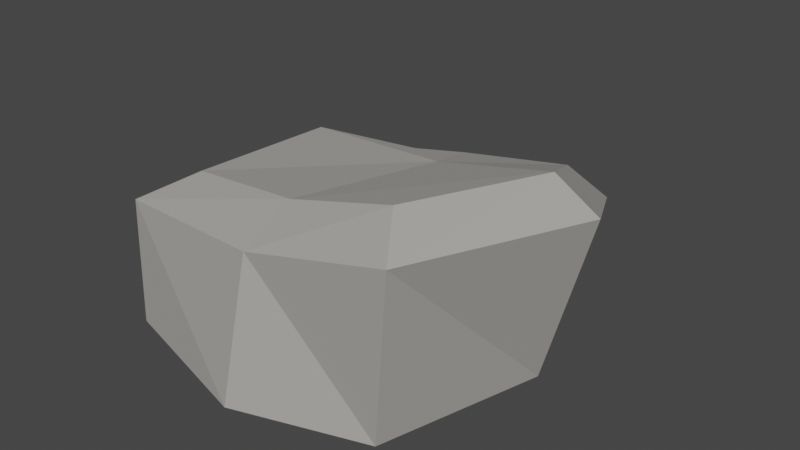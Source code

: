 # Source: rock.blend  (saved by Blender 2.81.16; exported with 4.5.12 LTS)
import bpy
from mathutils import Matrix  # noqa: F401  (used for matrix-valued properties, if any)

bpy.ops.wm.read_factory_settings(use_empty=True)
scene = bpy.context.scene
scene.name = 'Scene'

# ---- collections
col_collection = bpy.data.collections.new('Collection'); scene.collection.children.link(col_collection)

# ---- materials (node trees are filled in below, after node groups)
mat_material_001 = bpy.data.materials.new('Material.001')
mat_material_001.alpha_threshold = 0.0
mat_material_001.use_transparent_shadow = False
mat_material_001.line_color = (0.0, 0.0, 0.0, 1.0)

# ---- material node trees
mat_material_001.use_nodes = True; mat_material_001.node_tree.nodes.clear()
_N = mat_material_001.node_tree.nodes; _L = mat_material_001.node_tree.links
n0 = _N.new('ShaderNodeOutputMaterial'); n0.name = 'Material Output'; n0.location = (300, 300)
n1 = _N.new('ShaderNodeBsdfPrincipled'); n1.name = 'Principled BSDF'; n1.location = (10, 300)
n1.distribution = 'GGX'
n1.subsurface_method = 'BURLEY'
n1.inputs[0].default_value = (0.42, 0.4006, 0.3766, 1.0)
n1.inputs[2].default_value = 1.0
n1.inputs[3].default_value = 1.45
n1.inputs[27].default_value = (0.0, 0.0, 0.0, 1.0)
n1.inputs[28].default_value = 1.0
_L.new(n1.outputs[0], n0.inputs[0])
n0.is_active_output = True

# ---- world
world_world = bpy.data.worlds.new('World'); scene.world = world_world
world_world.use_nodes = True; world_world.node_tree.nodes.clear()
_N = world_world.node_tree.nodes; _L = world_world.node_tree.links
n0 = _N.new('ShaderNodeOutputWorld'); n0.name = 'World Output'; n0.location = (300, 300)
n1 = _N.new('ShaderNodeBackground'); n1.name = 'Background'; n1.location = (10, 300)
n1.inputs[0].default_value = (0.05088, 0.05088, 0.05088, 1.0)
_L.new(n1.outputs[0], n0.inputs[0])
n0.is_active_output = True
world_world.color = (0.05088, 0.05088, 0.05088)
world_world.use_sun_shadow = False
world_world.sun_shadow_jitter_overblur = 0.0

# ---- meshes
me_cube_004 = bpy.data.meshes.new('Cube.004')
me_cube_004.from_pydata([(0.1884, 0.3036, -0.007651), (-0.3778, -0.3084, -0.00882), (0.216, -0.3161, -0.007975), (-0.197, 0.1966, -0.008181), (0.03092, 0.07471, 0.3139), (-0.04726, -0.4056, -0.003349), (-0.3934, 0.1138, -0.008853), (0.3099, 0.01835, -0.006858), (-0.03245, 0.4026, -0.006428), (0.207, 0.2422, 0.2996), (0.2537, 0.3173, 0.2198), (0.2153, -0.2681, 0.4113), (0.2819, -0.3629, 0.3659), (-0.08703, 0.1557, 0.2813), (-0.1372, 0.1904, 0.2128), (-0.2992, -0.2045, 0.2964), (-0.3959, -0.2875, 0.2392), (-0.008726, -0.2633, 0.3505), (-0.01427, -0.367, 0.2944), (0.342, -0.02618, 0.4182), (0.4402, -0.04507, 0.3742), (-0.3233, 0.1387, 0.2697), (-0.4283, 0.1609, 0.209), (-0.04065, 0.2576, 0.2513), (-0.05867, 0.3478, 0.1667)], [], [(7, 20, 12, 2), (1, 16, 22, 6), (3, 14, 24, 8), (19, 4, 17, 11), (4, 21, 15, 17), (5, 18, 16, 1), (23, 13, 21, 4), (9, 23, 4, 19), (2, 12, 18, 5), (6, 22, 14, 3), (0, 10, 20, 7), (11, 17, 18, 12), (17, 15, 16, 18), (9, 19, 20, 10), (19, 11, 12, 20), (15, 21, 22, 16), (21, 13, 14, 22), (13, 23, 24, 14), (23, 9, 10, 24), (8, 24, 10, 0), (2, 5, 1, 6, 3, 8, 0, 7)])
_uv = me_cube_004.uv_layers.new(name='UVMap')
_uv.uv.foreach_set('vector', [0.5, 0.625, 0.6186, 0.625, 0.6493, 0.788, 0.5, 0.7569, 0.5, 0.0, 0.6122, 0.0, 0.614, 0.125, 0.5, 0.125, 0.5, 0.25, 0.6112, 0.25, 0.612, 0.3703, 0.5, 0.3733, 0.6424, 0.625, 0.7517, 0.625, 0.7549, 0.7451, 0.6749, 0.7725, 0.7517, 0.625, 0.8642, 0.625, 0.8629, 0.7407, 0.7549, 0.7451, 0.5, 0.8767, 0.6162, 0.8798, 0.6122, 1.0, 0.5, 1.0, 0.7547, 0.5127, 0.8207, 0.5464, 0.8642, 0.625, 0.7517, 0.625, 0.6724, 0.4788, 0.7547, 0.5127, 0.7517, 0.625, 0.6424, 0.625, 0.5, 0.7569, 0.6493, 0.788, 0.6162, 0.8798, 0.5, 0.8767, 0.5, 0.125, 0.614, 0.125, 0.6112, 0.25, 0.5, 0.25, 0.5, 0.4931, 0.6433, 0.4632, 0.6186, 0.625, 0.5, 0.625, 0.6749, 0.7725, 0.7549, 0.7451, 0.7552, 0.7552, 0.6703, 0.7902, 0.7549, 0.7451, 0.8629, 0.7407, 0.8743, 0.75, 0.7563, 0.7552, 0.6724, 0.4788, 0.6424, 0.625, 0.6186, 0.625, 0.6433, 0.4632, 0.6424, 0.625, 0.6749, 0.7725, 0.6493, 0.788, 0.6186, 0.625, 0.8629, 0.7407, 0.8642, 0.625, 0.875, 0.6262, 0.875, 0.75, 0.8642, 0.625, 0.8207, 0.5464, 0.875, 0.5012, 0.875, 0.6216, 0.8207, 0.5464, 0.7547, 0.5127, 0.7552, 0.4948, 0.8697, 0.4998, 0.7547, 0.5127, 0.6724, 0.4788, 0.6694, 0.4595, 0.7537, 0.4942, 0.5, 0.3733, 0.612, 0.3703, 0.6433, 0.4632, 0.5, 0.4931, 0.5, 0.7569, 0.5, 0.8767, 0.5, 0.0, 0.5, 0.125, 0.5, 0.25, 0.5, 0.3733, 0.5, 0.4931, 0.5, 0.625])
me_cube_004.materials.append(mat_material_001)
me_cube_004.use_remesh_preserve_volume = False
me_cube_004.use_remesh_preserve_attributes = False
me_cube_004.use_mirror_vertex_groups = False
me_cube_004.update()

# ---- objects
ob_cube_004 = bpy.data.objects.new('Cube.004', me_cube_004)

# ---- transforms, parenting, visibility, modifiers, constraints
ob_cube_004.location = (0.0, 0.0, 0.0)
ob_cube_004.lock_rotations_4d = False
ob_cube_004.empty_display_type = 'ARROWS'
ob_cube_004.lineart.crease_threshold = 0.0

# ---- collection membership
col_collection.objects.link(ob_cube_004)

# ---- scene / render settings (as saved in the file)
scene.frame_start = 1; scene.frame_end = 250; scene.frame_set(1)
scene.render.engine = 'BLENDER_EEVEE_NEXT'
scene.cycles.use_denoising = False
scene.cycles.samples = 128
scene.cycles.sampling_pattern = 'TABULATED_SOBOL'
scene.cycles.use_adaptive_sampling = False
scene.cycles.use_light_tree = False
scene.view_settings.view_transform = 'Filmic'
bpy.context.view_layer.update()

# ---- added for rendering (the .blend has no active camera and no usable light): camera, sun
cam_auto = bpy.data.cameras.new('AutoCamera')
cam_auto.lens = 50.0
cam_auto.sensor_width = 36.0
cam_auto.clip_end = 1000.0
ob_auto_camera = bpy.data.objects.new('AutoCamera', cam_auto)
scene.collection.objects.link(ob_auto_camera)
ob_auto_camera.location = (1.1726, -1.40146, 1.13796)
ob_auto_camera.rotation_euler = (1.09748, -7.21219e-08, 0.694738)
scene.camera = ob_auto_camera
light_auto_sun = bpy.data.lights.new('AutoSun', 'SUN')
light_auto_sun.energy = 3.0
light_auto_sun.angle = 0.0523599
ob_auto_sun = bpy.data.objects.new('AutoSun', light_auto_sun)
scene.collection.objects.link(ob_auto_sun)
ob_auto_sun.rotation_euler = (0.872665, 0.174533, 0.523599)
bpy.context.view_layer.update()
